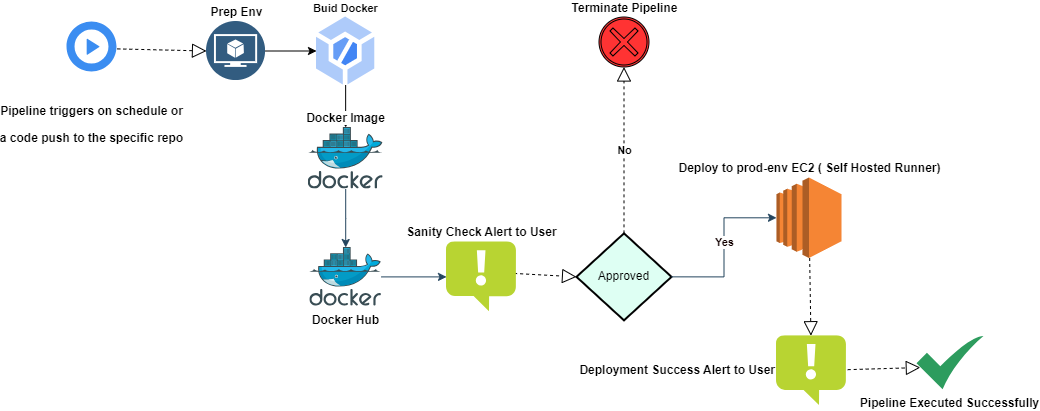

The diagram above was exported from draw.io. Its source (the exported page's mxGraphModel, read from the mxfile embedded in the PNG):
<mxGraphModel dx="1900" dy="1721" grid="1" gridSize="10" guides="1" tooltips="1" connect="1" arrows="1" fold="1" page="1" pageScale="1" pageWidth="850" pageHeight="1100" background="#FFFFFF" math="0" shadow="0">
  <root>
    <mxCell id="0" />
    <mxCell id="1" parent="0" />
    <mxCell id="3xeshycQhpwpp5W_PbjZ-1" value="&lt;br style=&quot;border-color: var(--border-color);&quot;&gt;&lt;p style=&quot;border-color: var(--border-color);&quot;&gt;Pipeline triggers on schedule or&lt;/p&gt;&lt;p style=&quot;border-color: var(--border-color);&quot;&gt;a code push to the specific repo&lt;/p&gt;" style="sketch=0;html=1;aspect=fixed;strokeColor=none;shadow=0;fillColor=#3B8DF1;verticalAlign=top;labelPosition=center;verticalLabelPosition=bottom;shape=mxgraph.gcp2.play_start;align=center;fontStyle=1" parent="1" vertex="1">
      <mxGeometry x="-40" y="-46" width="50" height="50" as="geometry" />
    </mxCell>
    <mxCell id="3xeshycQhpwpp5W_PbjZ-36" style="edgeStyle=orthogonalEdgeStyle;rounded=0;orthogonalLoop=1;jettySize=auto;html=1;exitX=0.5;exitY=1;exitDx=0;exitDy=0;entryX=0.5;entryY=1;entryDx=0;entryDy=0;" parent="1" edge="1">
      <mxGeometry relative="1" as="geometry">
        <mxPoint x="-54.445000000000164" y="113" as="targetPoint" />
        <mxPoint x="-54.445000000000164" y="113" as="sourcePoint" />
      </mxGeometry>
    </mxCell>
    <mxCell id="3xeshycQhpwpp5W_PbjZ-21" value="Approved" style="strokeWidth=2;html=1;shape=mxgraph.flowchart.decision;whiteSpace=wrap;fillColor=#DEFFF3;" parent="1" vertex="1">
      <mxGeometry x="470" y="165.85" width="95" height="87" as="geometry" />
    </mxCell>
    <mxCell id="3xeshycQhpwpp5W_PbjZ-24" value="Terminate Pipeline" style="points=[[0.145,0.145,0],[0.5,0,0],[0.855,0.145,0],[1,0.5,0],[0.855,0.855,0],[0.5,1,0],[0.145,0.855,0],[0,0.5,0]];shape=mxgraph.bpmn.event;html=1;verticalLabelPosition=top;labelBackgroundColor=#ffffff;verticalAlign=bottom;align=center;perimeter=ellipsePerimeter;outlineConnect=0;aspect=fixed;outline=boundInt;symbol=cancel;fillColor=#FF3333;fontStyle=1;labelPosition=center;" parent="1" vertex="1">
      <mxGeometry x="492.5" y="-50.5" width="50" height="50" as="geometry" />
    </mxCell>
    <mxCell id="3uLQHNw9GmLdiYc6sslC-6" value="" style="edgeStyle=orthogonalEdgeStyle;rounded=0;orthogonalLoop=1;jettySize=auto;html=1;" parent="1" source="3xeshycQhpwpp5W_PbjZ-37" target="3xeshycQhpwpp5W_PbjZ-50" edge="1">
      <mxGeometry relative="1" as="geometry" />
    </mxCell>
    <mxCell id="3xeshycQhpwpp5W_PbjZ-37" value="Prep Env" style="aspect=fixed;perimeter=ellipsePerimeter;html=1;align=center;shadow=0;dashed=0;fontColor=#000000;labelBackgroundColor=#D4FFD7;fontSize=12;spacingTop=3;image;image=img/lib/ibm/data/model.svg;labelPosition=center;verticalLabelPosition=top;verticalAlign=bottom;fontStyle=1" parent="1" vertex="1">
      <mxGeometry x="100" y="-46" width="59" height="59" as="geometry" />
    </mxCell>
    <mxCell id="3xeshycQhpwpp5W_PbjZ-42" value="" style="endArrow=block;dashed=1;endFill=0;endSize=12;html=1;rounded=0;entryX=0;entryY=0.5;entryDx=0;entryDy=0;fontStyle=1;exitX=0.966;exitY=0.451;exitDx=0;exitDy=0;exitPerimeter=0;entryPerimeter=0;" parent="1" source="KwjVWI88kJEJOZIhvjn3-6" target="3xeshycQhpwpp5W_PbjZ-21" edge="1">
      <mxGeometry width="160" relative="1" as="geometry">
        <mxPoint x="488" y="39" as="sourcePoint" />
        <mxPoint x="160" y="-90" as="targetPoint" />
      </mxGeometry>
    </mxCell>
    <mxCell id="3xeshycQhpwpp5W_PbjZ-45" value="No" style="endArrow=block;dashed=1;endFill=0;endSize=12;html=1;rounded=0;entryX=0.5;entryY=1;entryDx=0;entryDy=0;entryPerimeter=0;exitX=0.5;exitY=0;exitDx=0;exitDy=0;exitPerimeter=0;fontStyle=1" parent="1" source="3xeshycQhpwpp5W_PbjZ-21" target="3xeshycQhpwpp5W_PbjZ-24" edge="1">
      <mxGeometry width="160" relative="1" as="geometry">
        <mxPoint x="522.5" y="100" as="sourcePoint" />
        <mxPoint x="530" y="-10" as="targetPoint" />
        <Array as="points" />
      </mxGeometry>
    </mxCell>
    <mxCell id="3uLQHNw9GmLdiYc6sslC-7" value="" style="edgeStyle=orthogonalEdgeStyle;rounded=0;orthogonalLoop=1;jettySize=auto;html=1;" parent="1" source="3xeshycQhpwpp5W_PbjZ-50" target="3uLQHNw9GmLdiYc6sslC-5" edge="1">
      <mxGeometry relative="1" as="geometry" />
    </mxCell>
    <mxCell id="3xeshycQhpwpp5W_PbjZ-50" value="Buid Docker" style="sketch=0;html=1;verticalAlign=bottom;labelPosition=center;verticalLabelPosition=top;align=center;spacingTop=-6;fontSize=11;fontStyle=1;fontColor=#000000;shape=image;aspect=fixed;imageAspect=0;image=data:image/svg+xml,(base64 omitted: 928 chars);" parent="1" vertex="1">
      <mxGeometry x="210" y="-50.5" width="58.28" height="68" as="geometry" />
    </mxCell>
    <mxCell id="KwjVWI88kJEJOZIhvjn3-5" style="edgeStyle=orthogonalEdgeStyle;rounded=0;orthogonalLoop=1;jettySize=auto;html=1;strokeColor=#23445D;exitX=1;exitY=0.5;exitDx=0;exitDy=0;exitPerimeter=0;" edge="1" parent="1" source="3xeshycQhpwpp5W_PbjZ-21" target="3uLQHNw9GmLdiYc6sslC-12">
      <mxGeometry relative="1" as="geometry">
        <mxPoint x="620" y="140" as="sourcePoint" />
      </mxGeometry>
    </mxCell>
    <mxCell id="KwjVWI88kJEJOZIhvjn3-8" value="Yes&lt;br&gt;" style="edgeLabel;html=1;align=center;verticalAlign=middle;resizable=0;points=[];fontColor=#130101;fontStyle=1" vertex="1" connectable="0" parent="KwjVWI88kJEJOZIhvjn3-5">
      <mxGeometry x="0.0761" relative="1" as="geometry">
        <mxPoint y="1" as="offset" />
      </mxGeometry>
    </mxCell>
    <mxCell id="KwjVWI88kJEJOZIhvjn3-9" value="" style="edgeStyle=orthogonalEdgeStyle;rounded=0;orthogonalLoop=1;jettySize=auto;html=1;strokeColor=#23445D;" edge="1" parent="1" source="3xeshycQhpwpp5W_PbjZ-51" target="KwjVWI88kJEJOZIhvjn3-6">
      <mxGeometry relative="1" as="geometry" />
    </mxCell>
    <mxCell id="3xeshycQhpwpp5W_PbjZ-51" value="&lt;b&gt;Docker Hub&lt;/b&gt;" style="sketch=0;aspect=fixed;html=1;points=[];align=center;image;fontSize=12;image=img/lib/mscae/Docker.svg;" parent="1" vertex="1">
      <mxGeometry x="203.35" y="180" width="71.59" height="58.7" as="geometry" />
    </mxCell>
    <mxCell id="3xeshycQhpwpp5W_PbjZ-81" value="Pipeline Executed Successfully" style="sketch=0;html=1;aspect=fixed;strokeColor=none;shadow=0;align=center;fillColor=#2D9C5E;verticalAlign=top;labelPosition=center;verticalLabelPosition=bottom;shape=mxgraph.gcp2.check;fontStyle=1" parent="1" vertex="1">
      <mxGeometry x="810" y="268.21" width="66.97" height="53.58" as="geometry" />
    </mxCell>
    <mxCell id="3xeshycQhpwpp5W_PbjZ-85" value="" style="endArrow=block;dashed=1;endFill=0;endSize=12;html=1;rounded=0;exitX=1.017;exitY=0.485;exitDx=0;exitDy=0;fontStyle=1;entryX=0.057;entryY=0.594;entryDx=0;entryDy=0;entryPerimeter=0;exitPerimeter=0;" parent="1" source="3uLQHNw9GmLdiYc6sslC-14" target="3xeshycQhpwpp5W_PbjZ-81" edge="1">
      <mxGeometry width="160" relative="1" as="geometry">
        <mxPoint x="759.94" y="405.44000000000005" as="sourcePoint" />
        <mxPoint x="842.9785299999999" y="411.5776000000001" as="targetPoint" />
        <Array as="points" />
      </mxGeometry>
    </mxCell>
    <mxCell id="3uLQHNw9GmLdiYc6sslC-4" value="" style="endArrow=block;dashed=1;endFill=0;endSize=12;html=1;rounded=0;fontStyle=1;exitX=1.016;exitY=0.548;exitDx=0;exitDy=0;exitPerimeter=0;entryX=0;entryY=0.5;entryDx=0;entryDy=0;" parent="1" source="3xeshycQhpwpp5W_PbjZ-1" target="3xeshycQhpwpp5W_PbjZ-37" edge="1">
      <mxGeometry width="160" relative="1" as="geometry">
        <mxPoint x="-40" as="sourcePoint" />
        <mxPoint x="40" y="-18.095519864750713" as="targetPoint" />
        <Array as="points" />
      </mxGeometry>
    </mxCell>
    <mxCell id="KwjVWI88kJEJOZIhvjn3-4" style="edgeStyle=orthogonalEdgeStyle;rounded=0;orthogonalLoop=1;jettySize=auto;html=1;strokeColor=#23445D;" edge="1" parent="1" source="3uLQHNw9GmLdiYc6sslC-5" target="3xeshycQhpwpp5W_PbjZ-51">
      <mxGeometry relative="1" as="geometry" />
    </mxCell>
    <mxCell id="3uLQHNw9GmLdiYc6sslC-5" value="Docker Image" style="sketch=0;aspect=fixed;html=1;points=[];align=center;image;fontSize=12;image=img/lib/mscae/Docker.svg;fontStyle=1;labelPosition=center;verticalLabelPosition=top;verticalAlign=bottom;" parent="1" vertex="1">
      <mxGeometry x="201.59999999999997" y="60" width="75.07" height="61.56" as="geometry" />
    </mxCell>
    <mxCell id="3uLQHNw9GmLdiYc6sslC-12" value="Deploy to prod-env EC2 ( Self Hosted Runner)" style="outlineConnect=0;dashed=0;verticalLabelPosition=top;verticalAlign=bottom;align=center;html=1;shape=mxgraph.aws3.ec2;fillColor=#F58534;gradientColor=none;labelPosition=center;fontStyle=1" parent="1" vertex="1">
      <mxGeometry x="670" y="110.00000000000003" width="65" height="80.5" as="geometry" />
    </mxCell>
    <mxCell id="3uLQHNw9GmLdiYc6sslC-14" value="&lt;div style=&quot;&quot;&gt;Deployment Success Alert to User&lt;/div&gt;" style="sketch=0;aspect=fixed;html=1;points=[];align=right;image;fontSize=12;image=img/lib/mscae/Notification.svg;fontStyle=1;labelPosition=left;verticalLabelPosition=middle;verticalAlign=middle;" parent="1" vertex="1">
      <mxGeometry x="670" y="268.21" width="70" height="70" as="geometry" />
    </mxCell>
    <mxCell id="3uLQHNw9GmLdiYc6sslC-16" value="" style="endArrow=block;dashed=1;endFill=0;endSize=12;html=1;rounded=0;fontStyle=1;" parent="1" source="3uLQHNw9GmLdiYc6sslC-12" target="3uLQHNw9GmLdiYc6sslC-14" edge="1">
      <mxGeometry width="160" relative="1" as="geometry">
        <mxPoint x="669.5" y="300" as="sourcePoint" />
        <mxPoint x="665.77" y="366.98" as="targetPoint" />
        <Array as="points" />
      </mxGeometry>
    </mxCell>
    <mxCell id="KwjVWI88kJEJOZIhvjn3-6" value="&lt;div style=&quot;&quot;&gt;Sanity Check Alert to User&lt;/div&gt;" style="sketch=0;aspect=fixed;html=1;points=[];align=center;image;fontSize=12;image=img/lib/mscae/Notification.svg;fontStyle=1;labelPosition=center;verticalLabelPosition=top;verticalAlign=bottom;" vertex="1" parent="1">
      <mxGeometry x="340" y="174.35000000000002" width="70" height="70" as="geometry" />
    </mxCell>
  </root>
</mxGraphModel>